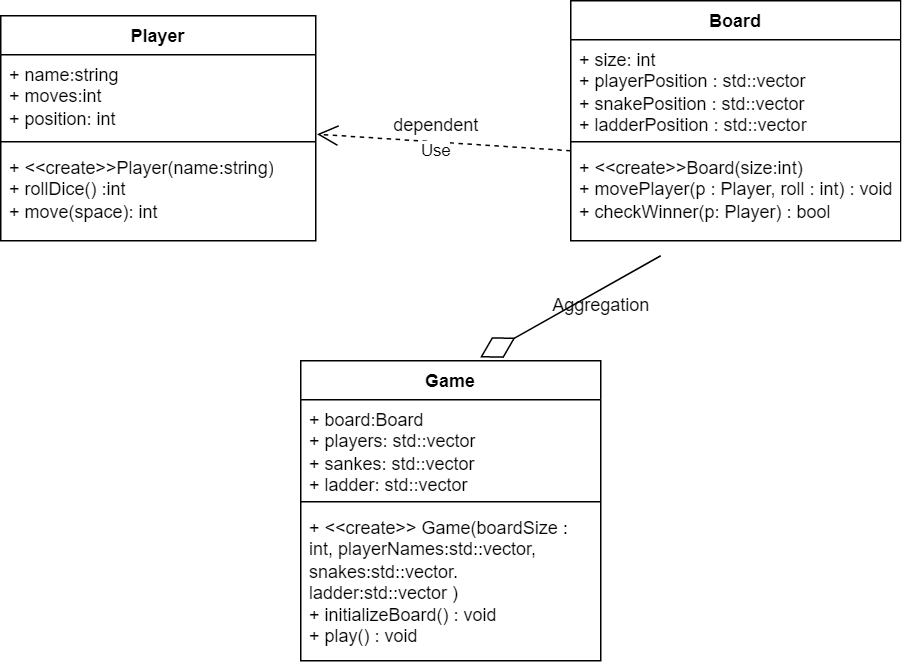

The diagram above was exported from draw.io. Its source (the exported page's mxGraphModel, read from the mxfile embedded in the PNG):
<mxGraphModel dx="1050" dy="549" grid="1" gridSize="10" guides="1" tooltips="1" connect="1" arrows="1" fold="1" page="1" pageScale="1" pageWidth="827" pageHeight="1169" math="0" shadow="0">
  <root>
    <mxCell id="WIyWlLk6GJQsqaUBKTNV-0" />
    <mxCell id="WIyWlLk6GJQsqaUBKTNV-1" parent="WIyWlLk6GJQsqaUBKTNV-0" />
    <mxCell id="mffV7fP8DXFuZ3jDTdRu-4" value="Player" style="swimlane;fontStyle=1;align=center;verticalAlign=top;childLayout=stackLayout;horizontal=1;startSize=26;horizontalStack=0;resizeParent=1;resizeParentMax=0;resizeLast=0;collapsible=1;marginBottom=0;whiteSpace=wrap;html=1;" vertex="1" parent="WIyWlLk6GJQsqaUBKTNV-1">
      <mxGeometry x="120" y="90" width="210" height="150" as="geometry" />
    </mxCell>
    <mxCell id="mffV7fP8DXFuZ3jDTdRu-5" value="+ name:string&lt;br&gt;+ moves:int&lt;br&gt;+ position: int" style="text;strokeColor=none;fillColor=none;align=left;verticalAlign=top;spacingLeft=4;spacingRight=4;overflow=hidden;rotatable=0;points=[[0,0.5],[1,0.5]];portConstraint=eastwest;whiteSpace=wrap;html=1;" vertex="1" parent="mffV7fP8DXFuZ3jDTdRu-4">
      <mxGeometry y="26" width="210" height="54" as="geometry" />
    </mxCell>
    <mxCell id="mffV7fP8DXFuZ3jDTdRu-6" value="" style="line;strokeWidth=1;fillColor=none;align=left;verticalAlign=middle;spacingTop=-1;spacingLeft=3;spacingRight=3;rotatable=0;labelPosition=right;points=[];portConstraint=eastwest;strokeColor=inherit;" vertex="1" parent="mffV7fP8DXFuZ3jDTdRu-4">
      <mxGeometry y="80" width="210" height="8" as="geometry" />
    </mxCell>
    <mxCell id="mffV7fP8DXFuZ3jDTdRu-7" value="+ &amp;lt;&amp;lt;create&amp;gt;&amp;gt;Player(name:string)&lt;br&gt;+ rollDice() :int&lt;br&gt;+ move(space): int" style="text;strokeColor=none;fillColor=none;align=left;verticalAlign=top;spacingLeft=4;spacingRight=4;overflow=hidden;rotatable=0;points=[[0,0.5],[1,0.5]];portConstraint=eastwest;whiteSpace=wrap;html=1;" vertex="1" parent="mffV7fP8DXFuZ3jDTdRu-4">
      <mxGeometry y="88" width="210" height="62" as="geometry" />
    </mxCell>
    <mxCell id="mffV7fP8DXFuZ3jDTdRu-9" value="Board" style="swimlane;fontStyle=1;align=center;verticalAlign=top;childLayout=stackLayout;horizontal=1;startSize=26;horizontalStack=0;resizeParent=1;resizeParentMax=0;resizeLast=0;collapsible=1;marginBottom=0;whiteSpace=wrap;html=1;" vertex="1" parent="WIyWlLk6GJQsqaUBKTNV-1">
      <mxGeometry x="500" y="80" width="220" height="160" as="geometry" />
    </mxCell>
    <mxCell id="mffV7fP8DXFuZ3jDTdRu-10" value="+ size: int&lt;br&gt;+ playerPosition : std::vector&lt;br&gt;+ snakePosition : std::vector&lt;br&gt;+ ladderPosition : std::vector" style="text;strokeColor=none;fillColor=none;align=left;verticalAlign=top;spacingLeft=4;spacingRight=4;overflow=hidden;rotatable=0;points=[[0,0.5],[1,0.5]];portConstraint=eastwest;whiteSpace=wrap;html=1;" vertex="1" parent="mffV7fP8DXFuZ3jDTdRu-9">
      <mxGeometry y="26" width="220" height="64" as="geometry" />
    </mxCell>
    <mxCell id="mffV7fP8DXFuZ3jDTdRu-11" value="" style="line;strokeWidth=1;fillColor=none;align=left;verticalAlign=middle;spacingTop=-1;spacingLeft=3;spacingRight=3;rotatable=0;labelPosition=right;points=[];portConstraint=eastwest;strokeColor=inherit;" vertex="1" parent="mffV7fP8DXFuZ3jDTdRu-9">
      <mxGeometry y="90" width="220" height="8" as="geometry" />
    </mxCell>
    <mxCell id="mffV7fP8DXFuZ3jDTdRu-12" value="+ &amp;lt;&amp;lt;create&amp;gt;&amp;gt;Board(size:int)&lt;br&gt;+ movePlayer(p : Player, roll : int) : void&lt;br&gt;+ checkWinner(p: Player) : bool" style="text;strokeColor=none;fillColor=none;align=left;verticalAlign=top;spacingLeft=4;spacingRight=4;overflow=hidden;rotatable=0;points=[[0,0.5],[1,0.5]];portConstraint=eastwest;whiteSpace=wrap;html=1;" vertex="1" parent="mffV7fP8DXFuZ3jDTdRu-9">
      <mxGeometry y="98" width="220" height="62" as="geometry" />
    </mxCell>
    <mxCell id="mffV7fP8DXFuZ3jDTdRu-13" value="Game" style="swimlane;fontStyle=1;align=center;verticalAlign=top;childLayout=stackLayout;horizontal=1;startSize=26;horizontalStack=0;resizeParent=1;resizeParentMax=0;resizeLast=0;collapsible=1;marginBottom=0;whiteSpace=wrap;html=1;" vertex="1" parent="WIyWlLk6GJQsqaUBKTNV-1">
      <mxGeometry x="320" y="320" width="200" height="200" as="geometry" />
    </mxCell>
    <mxCell id="mffV7fP8DXFuZ3jDTdRu-14" value="+ board:Board&lt;br&gt;+ players: std::vector&lt;br&gt;+ sankes: std::vector&lt;br&gt;+ ladder: std::vector" style="text;strokeColor=none;fillColor=none;align=left;verticalAlign=top;spacingLeft=4;spacingRight=4;overflow=hidden;rotatable=0;points=[[0,0.5],[1,0.5]];portConstraint=eastwest;whiteSpace=wrap;html=1;" vertex="1" parent="mffV7fP8DXFuZ3jDTdRu-13">
      <mxGeometry y="26" width="200" height="64" as="geometry" />
    </mxCell>
    <mxCell id="mffV7fP8DXFuZ3jDTdRu-15" value="" style="line;strokeWidth=1;fillColor=none;align=left;verticalAlign=middle;spacingTop=-1;spacingLeft=3;spacingRight=3;rotatable=0;labelPosition=right;points=[];portConstraint=eastwest;strokeColor=inherit;" vertex="1" parent="mffV7fP8DXFuZ3jDTdRu-13">
      <mxGeometry y="90" width="200" height="8" as="geometry" />
    </mxCell>
    <mxCell id="mffV7fP8DXFuZ3jDTdRu-16" value="+ &amp;lt;&amp;lt;create&amp;gt;&amp;gt; Game(boardSize : int, playerNames:std::vector,&lt;br&gt;snakes:std::vector.&lt;br&gt;ladder:std::vector&amp;nbsp;)&lt;br&gt;+ initializeBoard() : void&lt;br&gt;+ play() : void" style="text;strokeColor=none;fillColor=none;align=left;verticalAlign=top;spacingLeft=4;spacingRight=4;overflow=hidden;rotatable=0;points=[[0,0.5],[1,0.5]];portConstraint=eastwest;whiteSpace=wrap;html=1;" vertex="1" parent="mffV7fP8DXFuZ3jDTdRu-13">
      <mxGeometry y="98" width="200" height="102" as="geometry" />
    </mxCell>
    <mxCell id="mffV7fP8DXFuZ3jDTdRu-17" value="" style="endArrow=diamondThin;endFill=0;endSize=24;html=1;rounded=0;entryX=0.598;entryY=-0.011;entryDx=0;entryDy=0;entryPerimeter=0;" edge="1" parent="WIyWlLk6GJQsqaUBKTNV-1" target="mffV7fP8DXFuZ3jDTdRu-13">
      <mxGeometry width="160" relative="1" as="geometry">
        <mxPoint x="560" y="250" as="sourcePoint" />
        <mxPoint x="480" y="300" as="targetPoint" />
      </mxGeometry>
    </mxCell>
    <mxCell id="mffV7fP8DXFuZ3jDTdRu-18" value="Use" style="endArrow=open;endSize=12;dashed=1;html=1;rounded=0;exitX=0;exitY=0.032;exitDx=0;exitDy=0;exitPerimeter=0;entryX=1.004;entryY=0.981;entryDx=0;entryDy=0;entryPerimeter=0;" edge="1" parent="WIyWlLk6GJQsqaUBKTNV-1" source="mffV7fP8DXFuZ3jDTdRu-12" target="mffV7fP8DXFuZ3jDTdRu-5">
      <mxGeometry x="0.0596" y="6" width="160" relative="1" as="geometry">
        <mxPoint x="330" y="290" as="sourcePoint" />
        <mxPoint x="490" y="290" as="targetPoint" />
        <mxPoint as="offset" />
      </mxGeometry>
    </mxCell>
    <mxCell id="mffV7fP8DXFuZ3jDTdRu-20" value="Aggregation" style="text;html=1;align=center;verticalAlign=middle;resizable=0;points=[];autosize=1;strokeColor=none;fillColor=none;" vertex="1" parent="WIyWlLk6GJQsqaUBKTNV-1">
      <mxGeometry x="475" y="268" width="90" height="30" as="geometry" />
    </mxCell>
    <mxCell id="mffV7fP8DXFuZ3jDTdRu-21" value="dependent" style="text;html=1;align=center;verticalAlign=middle;resizable=0;points=[];autosize=1;strokeColor=none;fillColor=none;" vertex="1" parent="WIyWlLk6GJQsqaUBKTNV-1">
      <mxGeometry x="370" y="148" width="80" height="30" as="geometry" />
    </mxCell>
  </root>
</mxGraphModel>